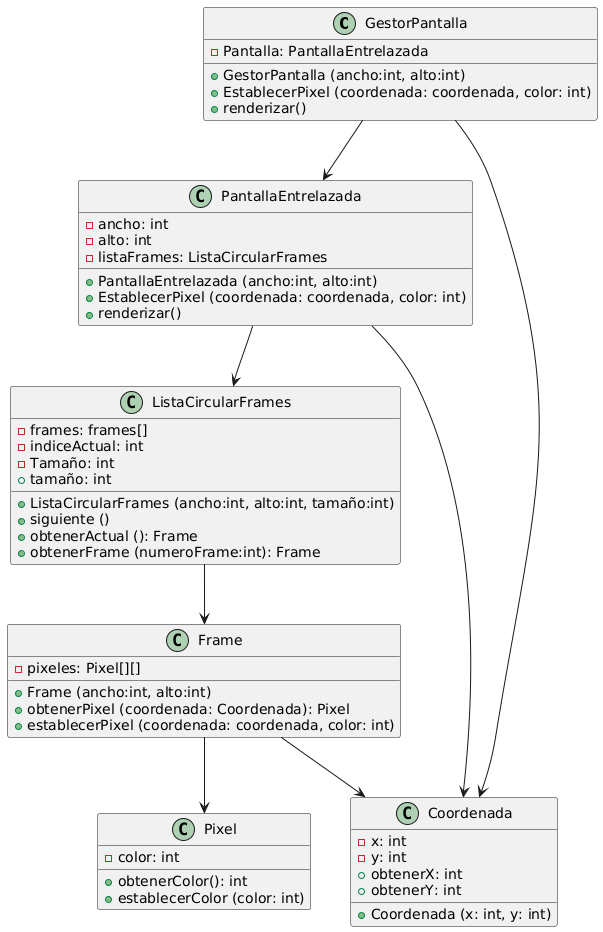

The diagram above was rendered by PlantUML. Its source (embedded in the PNG):
@startuml
class GestorPantalla {
  - Pantalla: PantallaEntrelazada
  + GestorPantalla (ancho:int, alto:int)
  + EstablecerPixel (coordenada: coordenada, color: int)
  + renderizar()
}

class PantallaEntrelazada {
- ancho: int
- alto: int
- listaFrames: ListaCircularFrames
+ PantallaEntrelazada (ancho:int, alto:int)
+ EstablecerPixel (coordenada: coordenada, color: int)
+ renderizar()
}

class ListaCircularFrames {
- frames: frames[]
- indiceActual: int
- Tamaño: int
+ ListaCircularFrames (ancho:int, alto:int, tamaño:int)
+ siguiente ()
+ obtenerActual (): Frame
+ obtenerFrame (numeroFrame:int): Frame
+ tamaño: int
}

class Frame {
- pixeles: Pixel[][]
+ Frame (ancho:int, alto:int)
+ obtenerPixel (coordenada: Coordenada): Pixel
+ establecerPixel (coordenada: coordenada, color: int)
}

class Pixel {
- color: int
+ obtenerColor(): int
+ establecerColor (color: int)
}

class Coordenada {
- x: int
- y: int
+ Coordenada (x: int, y: int)
+ obtenerX: int 
+ obtenerY: int
}

GestorPantalla --> PantallaEntrelazada
GestorPantalla --> Coordenada
PantallaEntrelazada --> ListaCircularFrames
PantallaEntrelazada --> Coordenada
ListaCircularFrames --> Frame
Frame --> Pixel
Frame --> Coordenada
@enduml